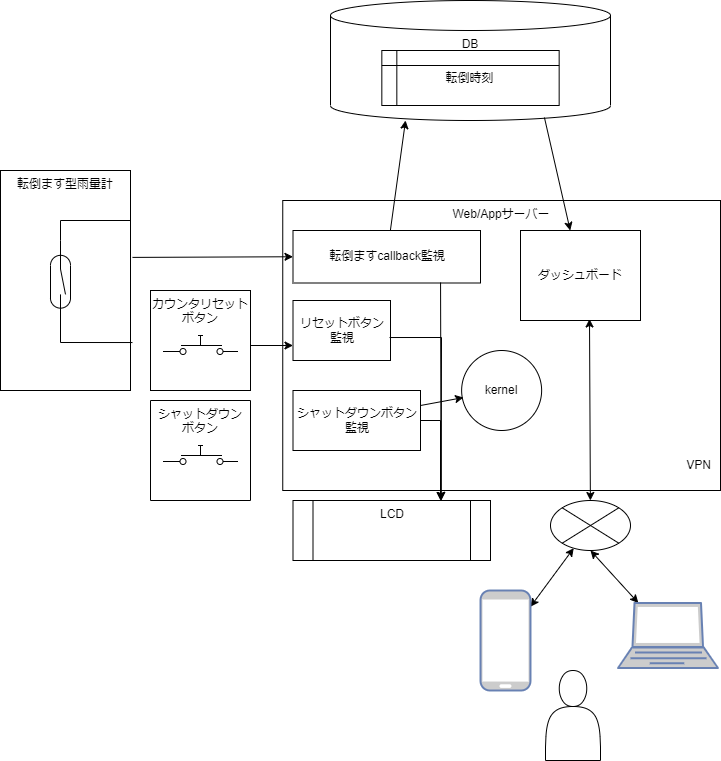

The diagram above was exported from draw.io. Its source (the exported page's mxGraphModel, read from the mxfile embedded in the PNG):
<mxGraphModel dx="1035" dy="677" grid="1" gridSize="10" guides="1" tooltips="1" connect="1" arrows="1" fold="1" page="1" pageScale="1" pageWidth="827" pageHeight="1169" math="0" shadow="0">
  <root>
    <mxCell id="0" />
    <mxCell id="1" parent="0" />
    <mxCell id="6" value="Web/Appサーバー" style="whiteSpace=wrap;html=1;labelPosition=center;verticalLabelPosition=middle;align=center;verticalAlign=top;" parent="1" vertex="1">
      <mxGeometry x="302.25" y="600" width="437.75" height="290" as="geometry" />
    </mxCell>
    <mxCell id="47" style="edgeStyle=none;html=1;exitX=1;exitY=0.5;exitDx=0;exitDy=0;rounded=0;" edge="1" parent="1" source="44">
      <mxGeometry relative="1" as="geometry">
        <mxPoint x="460" y="900" as="targetPoint" />
        <Array as="points">
          <mxPoint x="460" y="820" />
        </Array>
      </mxGeometry>
    </mxCell>
    <mxCell id="44" value="シャットダウンボタン監視" style="rounded=0;whiteSpace=wrap;html=1;" vertex="1" parent="1">
      <mxGeometry x="312.5" y="790" width="127.5" height="60" as="geometry" />
    </mxCell>
    <mxCell id="15" value="転倒ます型雨量計" style="rounded=0;whiteSpace=wrap;html=1;verticalAlign=top;" parent="1" vertex="1">
      <mxGeometry x="20" y="570" width="130" height="220" as="geometry" />
    </mxCell>
    <mxCell id="7" value="" style="group" parent="1" vertex="1" connectable="0">
      <mxGeometry x="350" y="400" width="280" height="120" as="geometry" />
    </mxCell>
    <mxCell id="2" value="DB" style="shape=cylinder3;whiteSpace=wrap;html=1;boundedLbl=1;backgroundOutline=1;size=15;labelPosition=center;verticalLabelPosition=middle;align=center;verticalAlign=top;" parent="7" vertex="1">
      <mxGeometry width="280" height="120" as="geometry" />
    </mxCell>
    <mxCell id="4" value="転倒時刻" style="shape=internalStorage;whiteSpace=wrap;html=1;backgroundOutline=1;dx=15;dy=15;" parent="7" vertex="1">
      <mxGeometry x="51.333333333333336" y="50" width="177.33333333333334" height="55" as="geometry" />
    </mxCell>
    <mxCell id="12" style="edgeStyle=none;html=1;rounded=0;endArrow=none;endFill=0;" parent="1" source="9" edge="1">
      <mxGeometry relative="1" as="geometry">
        <mxPoint x="150" y="620" as="targetPoint" />
        <Array as="points">
          <mxPoint x="80" y="620" />
        </Array>
      </mxGeometry>
    </mxCell>
    <mxCell id="13" style="edgeStyle=none;html=1;exitX=1;exitY=0.5;exitDx=0;exitDy=0;exitPerimeter=0;rounded=0;endArrow=none;endFill=0;entryX=1.015;entryY=0.782;entryDx=0;entryDy=0;entryPerimeter=0;" parent="1" source="9" target="15" edge="1">
      <mxGeometry relative="1" as="geometry">
        <mxPoint x="140" y="742" as="targetPoint" />
        <Array as="points">
          <mxPoint x="80" y="742" />
        </Array>
      </mxGeometry>
    </mxCell>
    <mxCell id="9" value="" style="pointerEvents=1;verticalLabelPosition=bottom;shadow=0;dashed=0;align=center;html=1;verticalAlign=top;shape=mxgraph.electrical.electro-mechanical.reed_switch;direction=south;" parent="1" vertex="1">
      <mxGeometry x="70" y="640" width="20" height="82.5" as="geometry" />
    </mxCell>
    <mxCell id="21" style="edgeStyle=none;rounded=0;html=1;exitX=0.5;exitY=1;exitDx=0;exitDy=0;endArrow=classic;endFill=1;startArrow=classic;startFill=1;" parent="1" source="16" target="19" edge="1">
      <mxGeometry relative="1" as="geometry" />
    </mxCell>
    <mxCell id="22" style="edgeStyle=none;rounded=0;html=1;endArrow=classic;endFill=1;startArrow=classic;startFill=1;" parent="1" source="16" target="18" edge="1">
      <mxGeometry relative="1" as="geometry" />
    </mxCell>
    <mxCell id="16" value="" style="shape=sumEllipse;perimeter=ellipsePerimeter;whiteSpace=wrap;html=1;backgroundOutline=1;" parent="1" vertex="1">
      <mxGeometry x="570" y="900" width="80" height="50" as="geometry" />
    </mxCell>
    <mxCell id="17" value="" style="shape=actor;whiteSpace=wrap;html=1;" parent="1" vertex="1">
      <mxGeometry x="565" y="1070" width="55" height="90" as="geometry" />
    </mxCell>
    <mxCell id="18" value="" style="fontColor=#0066CC;verticalAlign=top;verticalLabelPosition=bottom;labelPosition=center;align=center;html=1;outlineConnect=0;fillColor=#CCCCCC;strokeColor=#6881B3;gradientColor=none;gradientDirection=north;strokeWidth=2;shape=mxgraph.networks.mobile;" parent="1" vertex="1">
      <mxGeometry x="500" y="990" width="50" height="100" as="geometry" />
    </mxCell>
    <mxCell id="19" value="" style="fontColor=#0066CC;verticalAlign=top;verticalLabelPosition=bottom;labelPosition=center;align=center;html=1;outlineConnect=0;fillColor=#CCCCCC;strokeColor=#6881B3;gradientColor=none;gradientDirection=north;strokeWidth=2;shape=mxgraph.networks.laptop;" parent="1" vertex="1">
      <mxGeometry x="637.5" y="1002.5" width="100" height="65" as="geometry" />
    </mxCell>
    <mxCell id="24" value="VPN" style="text;html=1;resizable=0;autosize=1;align=center;verticalAlign=middle;points=[];fillColor=none;strokeColor=none;rounded=0;" parent="1" vertex="1">
      <mxGeometry x="697.5" y="855" width="40" height="20" as="geometry" />
    </mxCell>
    <mxCell id="23" style="edgeStyle=none;rounded=0;html=1;startArrow=none;startFill=0;endArrow=classic;endFill=1;exitX=1.015;exitY=0.395;exitDx=0;exitDy=0;exitPerimeter=0;entryX=0;entryY=0.5;entryDx=0;entryDy=0;" parent="1" source="15" target="25" edge="1">
      <mxGeometry relative="1" as="geometry">
        <mxPoint x="300" y="680" as="targetPoint" />
      </mxGeometry>
    </mxCell>
    <mxCell id="8" style="edgeStyle=none;html=1;entryX=0.268;entryY=1;entryDx=0;entryDy=0;entryPerimeter=0;startArrow=none;" parent="1" source="25" target="2" edge="1">
      <mxGeometry relative="1" as="geometry">
        <mxPoint x="405" y="630" as="sourcePoint" />
      </mxGeometry>
    </mxCell>
    <mxCell id="26" value="ダッシュボード" style="rounded=0;whiteSpace=wrap;html=1;" parent="1" vertex="1">
      <mxGeometry x="540" y="630" width="120" height="90" as="geometry" />
    </mxCell>
    <mxCell id="28" value="" style="endArrow=classic;html=1;rounded=0;exitX=0.764;exitY=0.975;exitDx=0;exitDy=0;exitPerimeter=0;" parent="1" source="2" target="26" edge="1">
      <mxGeometry width="50" height="50" relative="1" as="geometry">
        <mxPoint x="400" y="820" as="sourcePoint" />
        <mxPoint x="450" y="770" as="targetPoint" />
      </mxGeometry>
    </mxCell>
    <mxCell id="25" value="転倒ますcallback監視" style="rounded=0;whiteSpace=wrap;html=1;verticalAlign=middle;" parent="1" vertex="1">
      <mxGeometry x="312.5" y="630" width="187.5" height="52.5" as="geometry" />
    </mxCell>
    <mxCell id="20" style="edgeStyle=none;rounded=0;html=1;endArrow=classic;endFill=1;startArrow=classic;startFill=1;exitX=0.575;exitY=0.983;exitDx=0;exitDy=0;exitPerimeter=0;" parent="1" source="26" target="16" edge="1">
      <mxGeometry relative="1" as="geometry" />
    </mxCell>
    <mxCell id="31" value="LCD" style="shape=process;whiteSpace=wrap;html=1;backgroundOutline=1;verticalAlign=top;" parent="1" vertex="1">
      <mxGeometry x="312.5" y="900" width="197.5" height="60" as="geometry" />
    </mxCell>
    <mxCell id="34" value="" style="group" parent="1" vertex="1" connectable="0">
      <mxGeometry x="170" y="690" width="100" height="100" as="geometry" />
    </mxCell>
    <mxCell id="33" value="カウンタリセットボタン" style="whiteSpace=wrap;html=1;aspect=fixed;verticalAlign=top;" parent="34" vertex="1">
      <mxGeometry width="100" height="100" as="geometry" />
    </mxCell>
    <mxCell id="32" value="" style="pointerEvents=1;verticalLabelPosition=bottom;shadow=0;dashed=0;align=center;html=1;verticalAlign=top;shape=mxgraph.electrical.electro-mechanical.push_switch_no;" parent="34" vertex="1">
      <mxGeometry x="12.5" y="45" width="75" height="19" as="geometry" />
    </mxCell>
    <mxCell id="35" value="リセットボタン&lt;br&gt;監視" style="rounded=0;whiteSpace=wrap;html=1;" parent="1" vertex="1">
      <mxGeometry x="312.5" y="700" width="97.5" height="60" as="geometry" />
    </mxCell>
    <mxCell id="36" value="" style="endArrow=classic;html=1;rounded=0;exitX=0.99;exitY=0.617;exitDx=0;exitDy=0;exitPerimeter=0;entryX=0.75;entryY=0;entryDx=0;entryDy=0;" parent="1" source="35" target="31" edge="1">
      <mxGeometry width="50" height="50" relative="1" as="geometry">
        <mxPoint x="440" y="772.5" as="sourcePoint" />
        <mxPoint x="421" y="900" as="targetPoint" />
        <Array as="points">
          <mxPoint x="461" y="737" />
        </Array>
      </mxGeometry>
    </mxCell>
    <mxCell id="37" value="" style="endArrow=classic;html=1;rounded=0;exitX=0.787;exitY=0.99;exitDx=0;exitDy=0;exitPerimeter=0;entryX=0.75;entryY=0;entryDx=0;entryDy=0;" parent="1" source="25" target="31" edge="1">
      <mxGeometry width="50" height="50" relative="1" as="geometry">
        <mxPoint x="400" y="820" as="sourcePoint" />
        <mxPoint x="468" y="810" as="targetPoint" />
      </mxGeometry>
    </mxCell>
    <mxCell id="38" style="edgeStyle=none;rounded=0;html=1;entryX=0;entryY=0.75;entryDx=0;entryDy=0;startArrow=none;startFill=0;endArrow=classic;endFill=1;" parent="1" target="35" edge="1">
      <mxGeometry relative="1" as="geometry">
        <mxPoint x="270" y="745" as="sourcePoint" />
      </mxGeometry>
    </mxCell>
    <mxCell id="39" value="" style="group" vertex="1" connectable="0" parent="1">
      <mxGeometry x="170" y="800" width="100" height="100" as="geometry" />
    </mxCell>
    <mxCell id="40" value="シャットダウン&lt;br&gt;ボタン" style="whiteSpace=wrap;html=1;aspect=fixed;verticalAlign=top;direction=south;" vertex="1" parent="39">
      <mxGeometry width="100" height="100" as="geometry" />
    </mxCell>
    <mxCell id="41" value="" style="pointerEvents=1;verticalLabelPosition=bottom;shadow=0;dashed=0;align=center;html=1;verticalAlign=top;shape=mxgraph.electrical.electro-mechanical.push_switch_no;" vertex="1" parent="39">
      <mxGeometry x="12.5" y="45" width="75" height="19" as="geometry" />
    </mxCell>
    <mxCell id="43" value="kernel" style="ellipse;whiteSpace=wrap;html=1;aspect=fixed;" vertex="1" parent="1">
      <mxGeometry x="481.13" y="750" width="80" height="80" as="geometry" />
    </mxCell>
    <mxCell id="48" value="" style="endArrow=classic;html=1;rounded=0;exitX=1;exitY=0.25;exitDx=0;exitDy=0;entryX=0.023;entryY=0.588;entryDx=0;entryDy=0;entryPerimeter=0;" edge="1" parent="1" source="44" target="43">
      <mxGeometry width="50" height="50" relative="1" as="geometry">
        <mxPoint x="390" y="760" as="sourcePoint" />
        <mxPoint x="440" y="710" as="targetPoint" />
      </mxGeometry>
    </mxCell>
  </root>
</mxGraphModel>